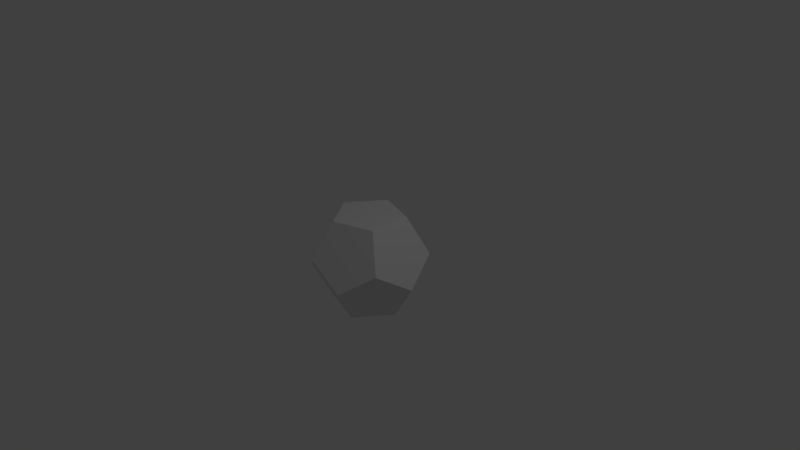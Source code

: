 # Source: dodecahedron.blend  (saved by Blender 2.79.0; exported with 4.5.12 LTS)
import bpy
from mathutils import Matrix  # noqa: F401  (used for matrix-valued properties, if any)

bpy.ops.wm.read_factory_settings(use_empty=True)
scene = bpy.context.scene
scene.name = 'Scene'

# ---- collections
col_collection_1 = bpy.data.collections.new('Collection 1'); scene.collection.children.link(col_collection_1)

# ---- world
world_world = bpy.data.worlds.new('World'); scene.world = world_world
world_world.color = (0.05088, 0.05088, 0.05088)
world_world.use_sun_shadow = False
world_world.sun_shadow_jitter_overblur = 0.0
world_world.cycles.sampling_method = 'MANUAL'

# ---- cameras
cam_camera = bpy.data.cameras.new('Camera')
cam_camera.clip_end = 100.0
cam_camera.lens = 35.0
cam_camera.sensor_width = 32.0
cam_camera.sensor_height = 18.0
cam_camera.ortho_scale = 7.314
cam_camera.dof.focus_distance = 0.0
cam_camera.dof.aperture_fstop = 128.0

# ---- lights
light_lamp = bpy.data.lights.new('Lamp', 'POINT')
light_lamp.transmission_factor = 0.0
light_lamp.cutoff_distance = 30.0
light_lamp.energy = 100.0
light_lamp.shadow_buffer_clip_start = 1.001
light_lamp.shadow_soft_size = 0.1
light_lamp.shadow_maximum_resolution = 0.006
light_lamp.use_absolute_resolution = True

# ---- meshes
me_icosphere = bpy.data.meshes.new('Icosphere')
me_icosphere.from_pydata([(-0.3898, -0.2832, -0.6319), (-0.3898, 0.2832, -0.6319), (0.1489, 0.4582, -0.6319), (0.4818, -2.98e-08, -0.6319), (0.1489, -0.4582, -0.6319), (0.4827, -0.0006387, -0.6313), (0.7805, -0.0006415, -0.1494), (0.6316, -0.4589, 0.1483), (0.2418, -0.7421, -0.1494), (0.1498, -0.4589, -0.6313), (-0.3901, -0.2842, -0.6313), (0.1486, -0.4593, -0.6313), (0.2406, -0.7425, -0.1494), (-0.2412, -0.7425, 0.1483), (-0.631, -0.4593, -0.1494), (-0.3909, 0.2832, -0.6313), (-0.3909, -0.2832, -0.6313), (-0.6318, -0.4582, -0.1494), (-0.7807, -2.98e-08, 0.1483), (-0.6318, 0.4582, -0.1494), (0.1486, 0.4593, -0.6313), (-0.3901, 0.2842, -0.6313), (-0.631, 0.4593, -0.1494), (-0.2412, 0.7425, 0.1483), (0.2406, 0.7425, -0.1494), (0.7805, 0.0006415, -0.1494), (0.4827, 0.0006387, -0.6313), (0.1498, 0.4589, -0.6313), (0.2418, 0.7421, -0.1494), (0.6316, 0.4589, 0.1483), (-0.2406, -0.7425, 0.1494), (0.2412, -0.7425, -0.1483), (0.631, -0.4593, 0.1494), (0.3901, -0.2842, 0.6313), (-0.1486, -0.4593, 0.6313), (-0.7805, -0.0006415, 0.1494), (-0.6316, -0.4589, -0.1483), (-0.2418, -0.7421, 0.1494), (-0.1498, -0.4589, 0.6313), (-0.4827, -0.0006387, 0.6313), (-0.2418, 0.7421, 0.1494), (-0.6316, 0.4589, -0.1483), (-0.7805, 0.0006415, 0.1494), (-0.4827, 0.0006387, 0.6313), (-0.1498, 0.4589, 0.6313), (0.631, 0.4593, 0.1494), (0.2412, 0.7425, -0.1483), (-0.2406, 0.7425, 0.1494), (-0.1486, 0.4593, 0.6313), (0.3901, 0.2842, 0.6313), (0.6318, -0.4582, 0.1494), (0.7807, -2.98e-08, -0.1483), (0.6318, 0.4582, 0.1494), (0.3909, 0.2832, 0.6313), (0.3909, -0.2832, 0.6313), (-0.1489, -0.4582, 0.6319), (0.3898, -0.2832, 0.6319), (0.3898, 0.2832, 0.6319), (-0.1489, 0.4582, 0.6319), (-0.4818, -2.98e-08, 0.6319)], [], [(5, 3, 26), (1, 15, 21), (4, 9, 11), (2, 20, 27), (12, 8, 31), (7, 50, 32), (6, 25, 51), (13, 30, 37), (18, 35, 42), (23, 40, 47), (17, 14, 36), (22, 19, 41), (28, 24, 46), (29, 45, 52), (33, 54, 56), (38, 34, 55), (43, 39, 59), (48, 44, 58), (53, 49, 57), (0, 1, 2, 3, 4), (5, 6, 7, 8, 9), (10, 11, 12, 13, 14), (15, 16, 17, 18, 19), (20, 21, 22, 23, 24), (25, 26, 27, 28, 29), (30, 31, 32, 33, 34), (35, 36, 37, 38, 39), (40, 41, 42, 43, 44), (45, 46, 47, 48, 49), (50, 51, 52, 53, 54), (55, 56, 57, 58, 59), (10, 0, 4, 11), (3, 5, 9, 4), (8, 12, 11, 9), (25, 6, 5, 26), (2, 27, 26, 3), (15, 1, 0, 16), (14, 17, 16, 10), (20, 2, 1, 21), (19, 22, 21, 15), (24, 28, 27, 20), (50, 7, 6, 51), (29, 52, 51, 25), (30, 13, 12, 31), (7, 32, 31, 8), (35, 18, 17, 36), (13, 37, 36, 14), (40, 23, 22, 41), (18, 42, 41, 19), (45, 29, 28, 46), (23, 47, 46, 24), (54, 33, 32, 50), (34, 38, 37, 30), (39, 43, 42, 35), (44, 48, 47, 40), (49, 53, 52, 45), (55, 34, 33, 56), (53, 57, 56, 54), (59, 39, 38, 55), (58, 44, 43, 59), (57, 49, 48, 58), (0, 10, 16)])
me_icosphere.use_remesh_preserve_volume = False
me_icosphere.use_remesh_preserve_attributes = False
me_icosphere.use_mirror_vertex_groups = False
me_icosphere.update()

# ---- objects
ob_icosphere = bpy.data.objects.new('Icosphere', me_icosphere)
ob_lamp = bpy.data.objects.new('Lamp', light_lamp)
ob_camera = bpy.data.objects.new('Camera', cam_camera)

# ---- transforms, parenting, visibility, modifiers, constraints
ob_icosphere.location = (0.01114, -0.002179, -0.05967)
ob_icosphere.lineart.crease_threshold = 0.0
ob_lamp.location = (4.076, 1.005, 5.904)
ob_lamp.rotation_euler = (0.6503, 0.05522, 1.866)
ob_lamp.lock_rotations_4d = False
ob_lamp.empty_display_type = 'ARROWS'
ob_lamp.color = (0.0, 0.0, 0.0, 0.0)
ob_lamp.lineart.crease_threshold = 0.0
ob_camera.location = (7.481, -6.508, 5.344)
ob_camera.rotation_euler = (1.109, 0.0, 0.8149)
ob_camera.lock_rotations_4d = False
ob_camera.empty_display_type = 'ARROWS'
ob_camera.color = (0.0, 0.0, 0.0, 0.0)
ob_camera.display_type = 'WIRE'
ob_camera.lineart.crease_threshold = 0.0

# ---- collection membership
col_collection_1.objects.link(ob_icosphere)
col_collection_1.objects.link(ob_lamp)
col_collection_1.objects.link(ob_camera)

# ---- scene / render settings (as saved in the file)
scene.camera = ob_camera
scene.frame_start = 1; scene.frame_end = 250; scene.frame_set(1)
scene.render.engine = 'BLENDER_EEVEE_NEXT'
scene.render.resolution_percentage = 50
scene.render.dither_intensity = 0.0
scene.cycles.use_denoising = False
scene.cycles.samples = 128
scene.cycles.sampling_pattern = 'TABULATED_SOBOL'
scene.cycles.use_adaptive_sampling = False
scene.cycles.use_light_tree = False
scene.cycles.blur_glossy = 0.0
scene.cycles.sample_clamp_indirect = 0.0
scene.view_settings.view_transform = 'Standard'
bpy.context.view_layer.update()

